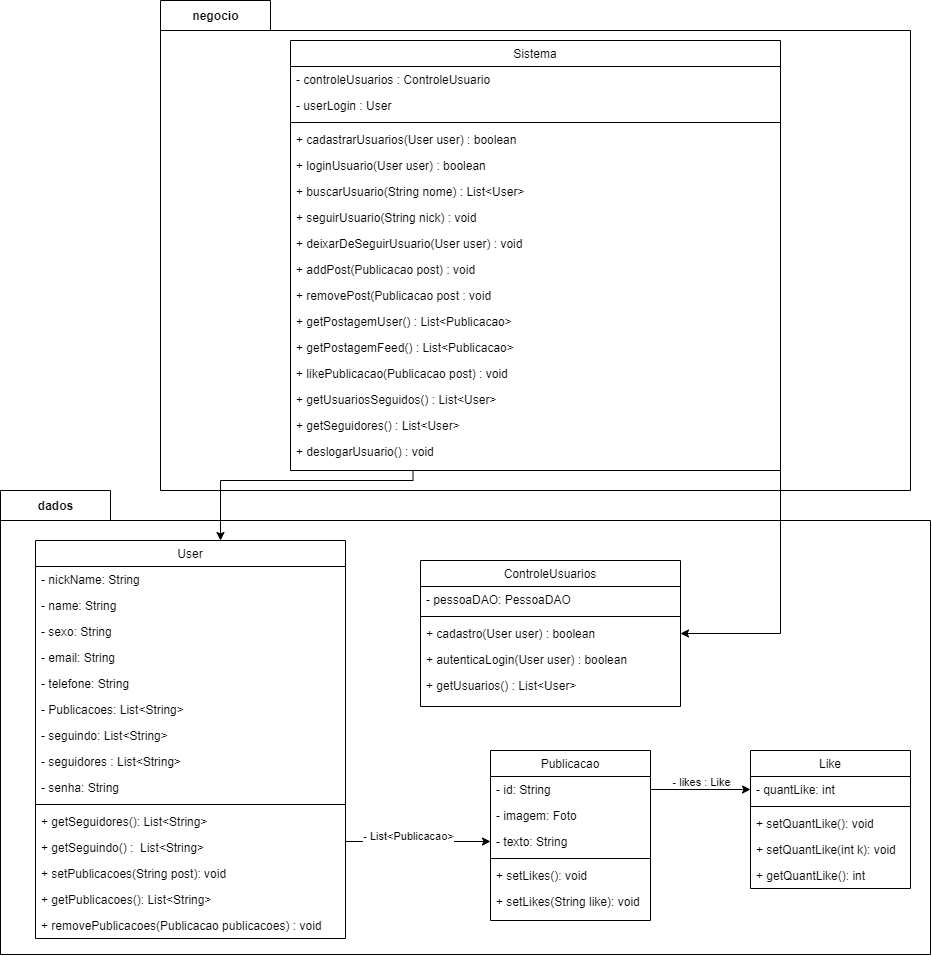

The diagram above was exported from draw.io. Its source (the exported page's mxGraphModel, read from the mxfile embedded in the PNG):
<mxGraphModel dx="2770" dy="1437" grid="1" gridSize="10" guides="1" tooltips="1" connect="1" arrows="1" fold="1" page="1" pageScale="1" pageWidth="827" pageHeight="1169" math="0" shadow="0">
  <root>
    <mxCell id="WIyWlLk6GJQsqaUBKTNV-0" />
    <mxCell id="WIyWlLk6GJQsqaUBKTNV-1" parent="WIyWlLk6GJQsqaUBKTNV-0" />
    <mxCell id="3LtEAU3hF4v1FkeFHdzH-20" value="dados" style="shape=folder;fontStyle=1;tabWidth=110;tabHeight=30;tabPosition=left;html=1;boundedLbl=1;labelInHeader=1;container=1;collapsible=0;recursiveResize=0;" parent="WIyWlLk6GJQsqaUBKTNV-1" vertex="1">
      <mxGeometry x="80" y="510" width="930" height="464" as="geometry" />
    </mxCell>
    <mxCell id="zkfFHV4jXpPFQw0GAbJ--0" value="User" style="swimlane;fontStyle=0;align=center;verticalAlign=top;childLayout=stackLayout;horizontal=1;startSize=26;horizontalStack=0;resizeParent=1;resizeLast=0;collapsible=1;marginBottom=0;rounded=0;shadow=0;strokeWidth=1;" parent="3LtEAU3hF4v1FkeFHdzH-20" vertex="1">
      <mxGeometry x="35" y="50" width="310" height="398" as="geometry">
        <mxRectangle x="220" y="120" width="160" height="26" as="alternateBounds" />
      </mxGeometry>
    </mxCell>
    <mxCell id="pIPYaDIOT1OvkHCuHNqI-9" value="- nickName: String" style="text;align=left;verticalAlign=top;spacingLeft=4;spacingRight=4;overflow=hidden;rotatable=0;points=[[0,0.5],[1,0.5]];portConstraint=eastwest;" parent="zkfFHV4jXpPFQw0GAbJ--0" vertex="1">
      <mxGeometry y="26" width="310" height="26" as="geometry" />
    </mxCell>
    <mxCell id="zkfFHV4jXpPFQw0GAbJ--1" value="- name: String" style="text;align=left;verticalAlign=top;spacingLeft=4;spacingRight=4;overflow=hidden;rotatable=0;points=[[0,0.5],[1,0.5]];portConstraint=eastwest;" parent="zkfFHV4jXpPFQw0GAbJ--0" vertex="1">
      <mxGeometry y="52" width="310" height="26" as="geometry" />
    </mxCell>
    <mxCell id="pIPYaDIOT1OvkHCuHNqI-10" value="- sexo: String" style="text;align=left;verticalAlign=top;spacingLeft=4;spacingRight=4;overflow=hidden;rotatable=0;points=[[0,0.5],[1,0.5]];portConstraint=eastwest;rounded=0;shadow=0;html=0;" parent="zkfFHV4jXpPFQw0GAbJ--0" vertex="1">
      <mxGeometry y="78" width="310" height="26" as="geometry" />
    </mxCell>
    <mxCell id="zkfFHV4jXpPFQw0GAbJ--2" value="- email: String" style="text;align=left;verticalAlign=top;spacingLeft=4;spacingRight=4;overflow=hidden;rotatable=0;points=[[0,0.5],[1,0.5]];portConstraint=eastwest;rounded=0;shadow=0;html=0;" parent="zkfFHV4jXpPFQw0GAbJ--0" vertex="1">
      <mxGeometry y="104" width="310" height="26" as="geometry" />
    </mxCell>
    <mxCell id="zkfFHV4jXpPFQw0GAbJ--3" value="- telefone: String" style="text;align=left;verticalAlign=top;spacingLeft=4;spacingRight=4;overflow=hidden;rotatable=0;points=[[0,0.5],[1,0.5]];portConstraint=eastwest;rounded=0;shadow=0;html=0;" parent="zkfFHV4jXpPFQw0GAbJ--0" vertex="1">
      <mxGeometry y="130" width="310" height="26" as="geometry" />
    </mxCell>
    <mxCell id="SNJE3nHnCHIFqQoXOg-2-0" value="- Publicacoes: List&lt;String&gt;" style="text;align=left;verticalAlign=top;spacingLeft=4;spacingRight=4;overflow=hidden;rotatable=0;points=[[0,0.5],[1,0.5]];portConstraint=eastwest;rounded=0;shadow=0;html=0;" vertex="1" parent="zkfFHV4jXpPFQw0GAbJ--0">
      <mxGeometry y="156" width="310" height="26" as="geometry" />
    </mxCell>
    <mxCell id="pIPYaDIOT1OvkHCuHNqI-12" value="- seguindo: List&lt;String&gt;" style="text;align=left;verticalAlign=top;spacingLeft=4;spacingRight=4;overflow=hidden;rotatable=0;points=[[0,0.5],[1,0.5]];portConstraint=eastwest;rounded=0;shadow=0;html=0;" parent="zkfFHV4jXpPFQw0GAbJ--0" vertex="1">
      <mxGeometry y="182" width="310" height="26" as="geometry" />
    </mxCell>
    <mxCell id="jRzrWqoGcUA_s-i95L8p-24" value="- seguidores : List&lt;String&gt;" style="text;align=left;verticalAlign=top;spacingLeft=4;spacingRight=4;overflow=hidden;rotatable=0;points=[[0,0.5],[1,0.5]];portConstraint=eastwest;rounded=0;shadow=0;html=0;" parent="zkfFHV4jXpPFQw0GAbJ--0" vertex="1">
      <mxGeometry y="208" width="310" height="26" as="geometry" />
    </mxCell>
    <mxCell id="jRzrWqoGcUA_s-i95L8p-36" value="- senha: String" style="text;align=left;verticalAlign=top;spacingLeft=4;spacingRight=4;overflow=hidden;rotatable=0;points=[[0,0.5],[1,0.5]];portConstraint=eastwest;rounded=0;shadow=0;html=0;" parent="zkfFHV4jXpPFQw0GAbJ--0" vertex="1">
      <mxGeometry y="234" width="310" height="26" as="geometry" />
    </mxCell>
    <mxCell id="zkfFHV4jXpPFQw0GAbJ--4" value="" style="line;html=1;strokeWidth=1;align=left;verticalAlign=middle;spacingTop=-1;spacingLeft=3;spacingRight=3;rotatable=0;labelPosition=right;points=[];portConstraint=eastwest;" parent="zkfFHV4jXpPFQw0GAbJ--0" vertex="1">
      <mxGeometry y="260" width="310" height="8" as="geometry" />
    </mxCell>
    <mxCell id="jRzrWqoGcUA_s-i95L8p-39" value="+ getSeguidores(): List&lt;String&gt;" style="text;align=left;verticalAlign=top;spacingLeft=4;spacingRight=4;overflow=hidden;rotatable=0;points=[[0,0.5],[1,0.5]];portConstraint=eastwest;rounded=0;shadow=0;html=0;" parent="zkfFHV4jXpPFQw0GAbJ--0" vertex="1">
      <mxGeometry y="268" width="310" height="26" as="geometry" />
    </mxCell>
    <mxCell id="jRzrWqoGcUA_s-i95L8p-38" value="+ getSeguindo() :  List&lt;String&gt;" style="text;align=left;verticalAlign=top;spacingLeft=4;spacingRight=4;overflow=hidden;rotatable=0;points=[[0,0.5],[1,0.5]];portConstraint=eastwest;rounded=0;shadow=0;html=0;" parent="zkfFHV4jXpPFQw0GAbJ--0" vertex="1">
      <mxGeometry y="294" width="310" height="26" as="geometry" />
    </mxCell>
    <mxCell id="pIPYaDIOT1OvkHCuHNqI-34" value="+ setPublicacoes(String post): void" style="text;align=left;verticalAlign=top;spacingLeft=4;spacingRight=4;overflow=hidden;rotatable=0;points=[[0,0.5],[1,0.5]];portConstraint=eastwest;rounded=0;shadow=0;html=0;" parent="zkfFHV4jXpPFQw0GAbJ--0" vertex="1">
      <mxGeometry y="320" width="310" height="26" as="geometry" />
    </mxCell>
    <mxCell id="pIPYaDIOT1OvkHCuHNqI-52" value="+ getPublicacoes(): List&lt;String&gt;" style="text;align=left;verticalAlign=top;spacingLeft=4;spacingRight=4;overflow=hidden;rotatable=0;points=[[0,0.5],[1,0.5]];portConstraint=eastwest;rounded=0;shadow=0;html=0;" parent="zkfFHV4jXpPFQw0GAbJ--0" vertex="1">
      <mxGeometry y="346" width="310" height="26" as="geometry" />
    </mxCell>
    <mxCell id="3LtEAU3hF4v1FkeFHdzH-92" value="+ removePublicacoes(Publicacao publicacoes) : void" style="text;align=left;verticalAlign=top;spacingLeft=4;spacingRight=4;overflow=hidden;rotatable=0;points=[[0,0.5],[1,0.5]];portConstraint=eastwest;rounded=0;shadow=0;html=0;" parent="zkfFHV4jXpPFQw0GAbJ--0" vertex="1">
      <mxGeometry y="372" width="310" height="26" as="geometry" />
    </mxCell>
    <mxCell id="jRzrWqoGcUA_s-i95L8p-25" value="ControleUsuarios" style="swimlane;fontStyle=0;align=center;verticalAlign=top;childLayout=stackLayout;horizontal=1;startSize=26;horizontalStack=0;resizeParent=1;resizeLast=0;collapsible=1;marginBottom=0;rounded=0;shadow=0;strokeWidth=1;" parent="3LtEAU3hF4v1FkeFHdzH-20" vertex="1">
      <mxGeometry x="420" y="70" width="260" height="146" as="geometry">
        <mxRectangle x="220" y="120" width="160" height="26" as="alternateBounds" />
      </mxGeometry>
    </mxCell>
    <mxCell id="jRzrWqoGcUA_s-i95L8p-29" value="- pessoaDAO: PessoaDAO&#10;" style="text;align=left;verticalAlign=top;spacingLeft=4;spacingRight=4;overflow=hidden;rotatable=0;points=[[0,0.5],[1,0.5]];portConstraint=eastwest;rounded=0;shadow=0;html=0;" parent="jRzrWqoGcUA_s-i95L8p-25" vertex="1">
      <mxGeometry y="26" width="260" height="26" as="geometry" />
    </mxCell>
    <mxCell id="jRzrWqoGcUA_s-i95L8p-30" value="" style="line;html=1;strokeWidth=1;align=left;verticalAlign=middle;spacingTop=-1;spacingLeft=3;spacingRight=3;rotatable=0;labelPosition=right;points=[];portConstraint=eastwest;" parent="jRzrWqoGcUA_s-i95L8p-25" vertex="1">
      <mxGeometry y="52" width="260" height="8" as="geometry" />
    </mxCell>
    <mxCell id="3LtEAU3hF4v1FkeFHdzH-7" value="+ cadastro(User user) : boolean" style="text;align=left;verticalAlign=top;spacingLeft=4;spacingRight=4;overflow=hidden;rotatable=0;points=[[0,0.5],[1,0.5]];portConstraint=eastwest;rounded=0;shadow=0;html=0;" parent="jRzrWqoGcUA_s-i95L8p-25" vertex="1">
      <mxGeometry y="60" width="260" height="26" as="geometry" />
    </mxCell>
    <mxCell id="3LtEAU3hF4v1FkeFHdzH-10" value="+ autenticaLogin(User user) : boolean" style="text;align=left;verticalAlign=top;spacingLeft=4;spacingRight=4;overflow=hidden;rotatable=0;points=[[0,0.5],[1,0.5]];portConstraint=eastwest;rounded=0;shadow=0;html=0;" parent="jRzrWqoGcUA_s-i95L8p-25" vertex="1">
      <mxGeometry y="86" width="260" height="26" as="geometry" />
    </mxCell>
    <mxCell id="3LtEAU3hF4v1FkeFHdzH-9" value="+ getUsuarios() : List&lt;User&gt;" style="text;align=left;verticalAlign=top;spacingLeft=4;spacingRight=4;overflow=hidden;rotatable=0;points=[[0,0.5],[1,0.5]];portConstraint=eastwest;rounded=0;shadow=0;html=0;" parent="jRzrWqoGcUA_s-i95L8p-25" vertex="1">
      <mxGeometry y="112" width="260" height="26" as="geometry" />
    </mxCell>
    <mxCell id="jRzrWqoGcUA_s-i95L8p-46" value="Publicacao" style="swimlane;fontStyle=0;align=center;verticalAlign=top;childLayout=stackLayout;horizontal=1;startSize=26;horizontalStack=0;resizeParent=1;resizeLast=0;collapsible=1;marginBottom=0;rounded=0;shadow=0;strokeWidth=1;" parent="3LtEAU3hF4v1FkeFHdzH-20" vertex="1">
      <mxGeometry x="490" y="260" width="160" height="170" as="geometry">
        <mxRectangle x="220" y="120" width="160" height="26" as="alternateBounds" />
      </mxGeometry>
    </mxCell>
    <mxCell id="jRzrWqoGcUA_s-i95L8p-47" value="- id: String" style="text;align=left;verticalAlign=top;spacingLeft=4;spacingRight=4;overflow=hidden;rotatable=0;points=[[0,0.5],[1,0.5]];portConstraint=eastwest;rounded=0;shadow=0;html=0;" parent="jRzrWqoGcUA_s-i95L8p-46" vertex="1">
      <mxGeometry y="26" width="160" height="26" as="geometry" />
    </mxCell>
    <mxCell id="pIPYaDIOT1OvkHCuHNqI-13" value="- imagem: Foto" style="text;align=left;verticalAlign=top;spacingLeft=4;spacingRight=4;overflow=hidden;rotatable=0;points=[[0,0.5],[1,0.5]];portConstraint=eastwest;rounded=0;shadow=0;html=0;" parent="jRzrWqoGcUA_s-i95L8p-46" vertex="1">
      <mxGeometry y="52" width="160" height="26" as="geometry" />
    </mxCell>
    <mxCell id="pIPYaDIOT1OvkHCuHNqI-14" value="- texto: String" style="text;align=left;verticalAlign=top;spacingLeft=4;spacingRight=4;overflow=hidden;rotatable=0;points=[[0,0.5],[1,0.5]];portConstraint=eastwest;rounded=0;shadow=0;html=0;" parent="jRzrWqoGcUA_s-i95L8p-46" vertex="1">
      <mxGeometry y="78" width="160" height="26" as="geometry" />
    </mxCell>
    <mxCell id="jRzrWqoGcUA_s-i95L8p-48" value="" style="line;html=1;strokeWidth=1;align=left;verticalAlign=middle;spacingTop=-1;spacingLeft=3;spacingRight=3;rotatable=0;labelPosition=right;points=[];portConstraint=eastwest;" parent="jRzrWqoGcUA_s-i95L8p-46" vertex="1">
      <mxGeometry y="104" width="160" height="8" as="geometry" />
    </mxCell>
    <mxCell id="jRzrWqoGcUA_s-i95L8p-49" value="+ setLikes(): void" style="text;align=left;verticalAlign=top;spacingLeft=4;spacingRight=4;overflow=hidden;rotatable=0;points=[[0,0.5],[1,0.5]];portConstraint=eastwest;rounded=0;shadow=0;html=0;" parent="jRzrWqoGcUA_s-i95L8p-46" vertex="1">
      <mxGeometry y="112" width="160" height="26" as="geometry" />
    </mxCell>
    <mxCell id="SNJE3nHnCHIFqQoXOg-2-3" value="+ setLikes(String like): void" style="text;align=left;verticalAlign=top;spacingLeft=4;spacingRight=4;overflow=hidden;rotatable=0;points=[[0,0.5],[1,0.5]];portConstraint=eastwest;rounded=0;shadow=0;html=0;" vertex="1" parent="jRzrWqoGcUA_s-i95L8p-46">
      <mxGeometry y="138" width="160" height="26" as="geometry" />
    </mxCell>
    <mxCell id="3LtEAU3hF4v1FkeFHdzH-0" value="Like" style="swimlane;fontStyle=0;align=center;verticalAlign=top;childLayout=stackLayout;horizontal=1;startSize=26;horizontalStack=0;resizeParent=1;resizeLast=0;collapsible=1;marginBottom=0;rounded=0;shadow=0;strokeWidth=1;" parent="3LtEAU3hF4v1FkeFHdzH-20" vertex="1">
      <mxGeometry x="750" y="260" width="160" height="138" as="geometry">
        <mxRectangle x="220" y="120" width="160" height="26" as="alternateBounds" />
      </mxGeometry>
    </mxCell>
    <mxCell id="3LtEAU3hF4v1FkeFHdzH-1" value="- quantLike: int" style="text;align=left;verticalAlign=top;spacingLeft=4;spacingRight=4;overflow=hidden;rotatable=0;points=[[0,0.5],[1,0.5]];portConstraint=eastwest;rounded=0;shadow=0;html=0;" parent="3LtEAU3hF4v1FkeFHdzH-0" vertex="1">
      <mxGeometry y="26" width="160" height="26" as="geometry" />
    </mxCell>
    <mxCell id="3LtEAU3hF4v1FkeFHdzH-4" value="" style="line;html=1;strokeWidth=1;align=left;verticalAlign=middle;spacingTop=-1;spacingLeft=3;spacingRight=3;rotatable=0;labelPosition=right;points=[];portConstraint=eastwest;" parent="3LtEAU3hF4v1FkeFHdzH-0" vertex="1">
      <mxGeometry y="52" width="160" height="8" as="geometry" />
    </mxCell>
    <mxCell id="3LtEAU3hF4v1FkeFHdzH-5" value="+ setQuantLike(): void" style="text;align=left;verticalAlign=top;spacingLeft=4;spacingRight=4;overflow=hidden;rotatable=0;points=[[0,0.5],[1,0.5]];portConstraint=eastwest;rounded=0;shadow=0;html=0;" parent="3LtEAU3hF4v1FkeFHdzH-0" vertex="1">
      <mxGeometry y="60" width="160" height="26" as="geometry" />
    </mxCell>
    <mxCell id="SNJE3nHnCHIFqQoXOg-2-4" value="+ setQuantLike(int k): void" style="text;align=left;verticalAlign=top;spacingLeft=4;spacingRight=4;overflow=hidden;rotatable=0;points=[[0,0.5],[1,0.5]];portConstraint=eastwest;rounded=0;shadow=0;html=0;" vertex="1" parent="3LtEAU3hF4v1FkeFHdzH-0">
      <mxGeometry y="86" width="160" height="26" as="geometry" />
    </mxCell>
    <mxCell id="3LtEAU3hF4v1FkeFHdzH-6" value="+ getQuantLike(): int" style="text;align=left;verticalAlign=top;spacingLeft=4;spacingRight=4;overflow=hidden;rotatable=0;points=[[0,0.5],[1,0.5]];portConstraint=eastwest;rounded=0;shadow=0;html=0;" parent="3LtEAU3hF4v1FkeFHdzH-0" vertex="1">
      <mxGeometry y="112" width="160" height="26" as="geometry" />
    </mxCell>
    <mxCell id="3LtEAU3hF4v1FkeFHdzH-88" style="edgeStyle=orthogonalEdgeStyle;rounded=0;orthogonalLoop=1;jettySize=auto;html=1;exitX=1;exitY=0.5;exitDx=0;exitDy=0;entryX=0;entryY=0.5;entryDx=0;entryDy=0;" parent="3LtEAU3hF4v1FkeFHdzH-20" source="jRzrWqoGcUA_s-i95L8p-38" target="pIPYaDIOT1OvkHCuHNqI-14" edge="1">
      <mxGeometry relative="1" as="geometry">
        <Array as="points">
          <mxPoint x="390" y="351" />
          <mxPoint x="390" y="351" />
        </Array>
      </mxGeometry>
    </mxCell>
    <mxCell id="3LtEAU3hF4v1FkeFHdzH-89" value="- List&amp;lt;Publicacao&amp;gt;" style="edgeLabel;html=1;align=center;verticalAlign=middle;resizable=0;points=[];" parent="3LtEAU3hF4v1FkeFHdzH-88" vertex="1" connectable="0">
      <mxGeometry x="-0.2138" y="-2" relative="1" as="geometry">
        <mxPoint x="8" y="-8" as="offset" />
      </mxGeometry>
    </mxCell>
    <mxCell id="3LtEAU3hF4v1FkeFHdzH-90" style="edgeStyle=orthogonalEdgeStyle;rounded=0;orthogonalLoop=1;jettySize=auto;html=1;exitX=1;exitY=0.5;exitDx=0;exitDy=0;entryX=0;entryY=0.5;entryDx=0;entryDy=0;" parent="3LtEAU3hF4v1FkeFHdzH-20" source="jRzrWqoGcUA_s-i95L8p-47" target="3LtEAU3hF4v1FkeFHdzH-1" edge="1">
      <mxGeometry relative="1" as="geometry">
        <Array as="points">
          <mxPoint x="710" y="299" />
          <mxPoint x="710" y="299" />
        </Array>
      </mxGeometry>
    </mxCell>
    <mxCell id="3LtEAU3hF4v1FkeFHdzH-91" value="- likes : Like" style="edgeLabel;html=1;align=center;verticalAlign=middle;resizable=0;points=[];" parent="3LtEAU3hF4v1FkeFHdzH-90" vertex="1" connectable="0">
      <mxGeometry x="0.1903" y="-3" relative="1" as="geometry">
        <mxPoint x="-10" y="-11" as="offset" />
      </mxGeometry>
    </mxCell>
    <mxCell id="3LtEAU3hF4v1FkeFHdzH-28" value="negocio" style="shape=folder;fontStyle=1;tabWidth=110;tabHeight=30;tabPosition=left;html=1;boundedLbl=1;labelInHeader=1;container=1;collapsible=0;recursiveResize=0;" parent="WIyWlLk6GJQsqaUBKTNV-1" vertex="1">
      <mxGeometry x="240" y="20" width="750" height="490" as="geometry" />
    </mxCell>
    <mxCell id="3LtEAU3hF4v1FkeFHdzH-29" value="Sistema" style="swimlane;fontStyle=0;align=center;verticalAlign=top;childLayout=stackLayout;horizontal=1;startSize=26;horizontalStack=0;resizeParent=1;resizeLast=0;collapsible=1;marginBottom=0;rounded=0;shadow=0;strokeWidth=1;" parent="3LtEAU3hF4v1FkeFHdzH-28" vertex="1">
      <mxGeometry x="130" y="40" width="490" height="430" as="geometry">
        <mxRectangle x="220" y="120" width="160" height="26" as="alternateBounds" />
      </mxGeometry>
    </mxCell>
    <mxCell id="3LtEAU3hF4v1FkeFHdzH-30" value="- controleUsuarios : ControleUsuario" style="text;align=left;verticalAlign=top;spacingLeft=4;spacingRight=4;overflow=hidden;rotatable=0;points=[[0,0.5],[1,0.5]];portConstraint=eastwest;" parent="3LtEAU3hF4v1FkeFHdzH-29" vertex="1">
      <mxGeometry y="26" width="490" height="26" as="geometry" />
    </mxCell>
    <mxCell id="3LtEAU3hF4v1FkeFHdzH-31" value="- userLogin : User" style="text;align=left;verticalAlign=top;spacingLeft=4;spacingRight=4;overflow=hidden;rotatable=0;points=[[0,0.5],[1,0.5]];portConstraint=eastwest;" parent="3LtEAU3hF4v1FkeFHdzH-29" vertex="1">
      <mxGeometry y="52" width="490" height="26" as="geometry" />
    </mxCell>
    <mxCell id="3LtEAU3hF4v1FkeFHdzH-38" value="" style="line;html=1;strokeWidth=1;align=left;verticalAlign=middle;spacingTop=-1;spacingLeft=3;spacingRight=3;rotatable=0;labelPosition=right;points=[];portConstraint=eastwest;" parent="3LtEAU3hF4v1FkeFHdzH-29" vertex="1">
      <mxGeometry y="78" width="490" height="8" as="geometry" />
    </mxCell>
    <mxCell id="3LtEAU3hF4v1FkeFHdzH-40" value="+ cadastrarUsuarios(User user) : boolean" style="text;align=left;verticalAlign=top;spacingLeft=4;spacingRight=4;overflow=hidden;rotatable=0;points=[[0,0.5],[1,0.5]];portConstraint=eastwest;rounded=0;shadow=0;html=0;" parent="3LtEAU3hF4v1FkeFHdzH-29" vertex="1">
      <mxGeometry y="86" width="490" height="26" as="geometry" />
    </mxCell>
    <mxCell id="3LtEAU3hF4v1FkeFHdzH-42" value="+ loginUsuario(User user) : boolean" style="text;align=left;verticalAlign=top;spacingLeft=4;spacingRight=4;overflow=hidden;rotatable=0;points=[[0,0.5],[1,0.5]];portConstraint=eastwest;rounded=0;shadow=0;html=0;" parent="3LtEAU3hF4v1FkeFHdzH-29" vertex="1">
      <mxGeometry y="112" width="490" height="26" as="geometry" />
    </mxCell>
    <mxCell id="3LtEAU3hF4v1FkeFHdzH-61" value="+ buscarUsuario(String nome) : List&lt;User&gt;" style="text;align=left;verticalAlign=top;spacingLeft=4;spacingRight=4;overflow=hidden;rotatable=0;points=[[0,0.5],[1,0.5]];portConstraint=eastwest;rounded=0;shadow=0;html=0;" parent="3LtEAU3hF4v1FkeFHdzH-29" vertex="1">
      <mxGeometry y="138" width="490" height="26" as="geometry" />
    </mxCell>
    <mxCell id="3LtEAU3hF4v1FkeFHdzH-69" value="+ seguirUsuario(String nick) : void" style="text;align=left;verticalAlign=top;spacingLeft=4;spacingRight=4;overflow=hidden;rotatable=0;points=[[0,0.5],[1,0.5]];portConstraint=eastwest;rounded=0;shadow=0;html=0;" parent="3LtEAU3hF4v1FkeFHdzH-29" vertex="1">
      <mxGeometry y="164" width="490" height="26" as="geometry" />
    </mxCell>
    <mxCell id="3LtEAU3hF4v1FkeFHdzH-94" value="+ deixarDeSeguirUsuario(User user) : void" style="text;align=left;verticalAlign=top;spacingLeft=4;spacingRight=4;overflow=hidden;rotatable=0;points=[[0,0.5],[1,0.5]];portConstraint=eastwest;rounded=0;shadow=0;html=0;" parent="3LtEAU3hF4v1FkeFHdzH-29" vertex="1">
      <mxGeometry y="190" width="490" height="26" as="geometry" />
    </mxCell>
    <mxCell id="SNJE3nHnCHIFqQoXOg-2-5" value="+ addPost(Publicacao post) : void" style="text;align=left;verticalAlign=top;spacingLeft=4;spacingRight=4;overflow=hidden;rotatable=0;points=[[0,0.5],[1,0.5]];portConstraint=eastwest;rounded=0;shadow=0;html=0;" vertex="1" parent="3LtEAU3hF4v1FkeFHdzH-29">
      <mxGeometry y="216" width="490" height="26" as="geometry" />
    </mxCell>
    <mxCell id="SNJE3nHnCHIFqQoXOg-2-6" value="+ removePost(Publicacao post : void" style="text;align=left;verticalAlign=top;spacingLeft=4;spacingRight=4;overflow=hidden;rotatable=0;points=[[0,0.5],[1,0.5]];portConstraint=eastwest;rounded=0;shadow=0;html=0;" vertex="1" parent="3LtEAU3hF4v1FkeFHdzH-29">
      <mxGeometry y="242" width="490" height="26" as="geometry" />
    </mxCell>
    <mxCell id="SNJE3nHnCHIFqQoXOg-2-7" value="+ getPostagemUser() : List&lt;Publicacao&gt;" style="text;align=left;verticalAlign=top;spacingLeft=4;spacingRight=4;overflow=hidden;rotatable=0;points=[[0,0.5],[1,0.5]];portConstraint=eastwest;rounded=0;shadow=0;html=0;" vertex="1" parent="3LtEAU3hF4v1FkeFHdzH-29">
      <mxGeometry y="268" width="490" height="26" as="geometry" />
    </mxCell>
    <mxCell id="SNJE3nHnCHIFqQoXOg-2-9" value="+ getPostagemFeed() : List&lt;Publicacao&gt;" style="text;align=left;verticalAlign=top;spacingLeft=4;spacingRight=4;overflow=hidden;rotatable=0;points=[[0,0.5],[1,0.5]];portConstraint=eastwest;rounded=0;shadow=0;html=0;" vertex="1" parent="3LtEAU3hF4v1FkeFHdzH-29">
      <mxGeometry y="294" width="490" height="26" as="geometry" />
    </mxCell>
    <mxCell id="SNJE3nHnCHIFqQoXOg-2-10" value="+ likePublicacao(Publicacao post) : void" style="text;align=left;verticalAlign=top;spacingLeft=4;spacingRight=4;overflow=hidden;rotatable=0;points=[[0,0.5],[1,0.5]];portConstraint=eastwest;rounded=0;shadow=0;html=0;" vertex="1" parent="3LtEAU3hF4v1FkeFHdzH-29">
      <mxGeometry y="320" width="490" height="26" as="geometry" />
    </mxCell>
    <mxCell id="3LtEAU3hF4v1FkeFHdzH-71" value="+ getUsuariosSeguidos() : List&lt;User&gt;" style="text;align=left;verticalAlign=top;spacingLeft=4;spacingRight=4;overflow=hidden;rotatable=0;points=[[0,0.5],[1,0.5]];portConstraint=eastwest;rounded=0;shadow=0;html=0;" parent="3LtEAU3hF4v1FkeFHdzH-29" vertex="1">
      <mxGeometry y="346" width="490" height="26" as="geometry" />
    </mxCell>
    <mxCell id="3LtEAU3hF4v1FkeFHdzH-72" value="+ getSeguidores() : List&lt;User&gt;" style="text;align=left;verticalAlign=top;spacingLeft=4;spacingRight=4;overflow=hidden;rotatable=0;points=[[0,0.5],[1,0.5]];portConstraint=eastwest;rounded=0;shadow=0;html=0;" parent="3LtEAU3hF4v1FkeFHdzH-29" vertex="1">
      <mxGeometry y="372" width="490" height="26" as="geometry" />
    </mxCell>
    <mxCell id="3LtEAU3hF4v1FkeFHdzH-85" value="+ deslogarUsuario() : void" style="text;align=left;verticalAlign=top;spacingLeft=4;spacingRight=4;overflow=hidden;rotatable=0;points=[[0,0.5],[1,0.5]];portConstraint=eastwest;rounded=0;shadow=0;html=0;" parent="3LtEAU3hF4v1FkeFHdzH-29" vertex="1">
      <mxGeometry y="398" width="490" height="26" as="geometry" />
    </mxCell>
    <mxCell id="3LtEAU3hF4v1FkeFHdzH-87" style="edgeStyle=orthogonalEdgeStyle;rounded=0;orthogonalLoop=1;jettySize=auto;html=1;exitX=0.25;exitY=1;exitDx=0;exitDy=0;" parent="WIyWlLk6GJQsqaUBKTNV-1" source="3LtEAU3hF4v1FkeFHdzH-29" target="zkfFHV4jXpPFQw0GAbJ--0" edge="1">
      <mxGeometry relative="1" as="geometry">
        <Array as="points">
          <mxPoint x="493" y="500" />
          <mxPoint x="300" y="500" />
        </Array>
      </mxGeometry>
    </mxCell>
    <mxCell id="SNJE3nHnCHIFqQoXOg-2-1" style="edgeStyle=orthogonalEdgeStyle;rounded=0;orthogonalLoop=1;jettySize=auto;html=1;exitX=1;exitY=0.5;exitDx=0;exitDy=0;entryX=1;entryY=0.5;entryDx=0;entryDy=0;" edge="1" parent="WIyWlLk6GJQsqaUBKTNV-1" target="3LtEAU3hF4v1FkeFHdzH-7">
      <mxGeometry relative="1" as="geometry">
        <mxPoint x="860" y="479" as="sourcePoint" />
      </mxGeometry>
    </mxCell>
  </root>
</mxGraphModel>